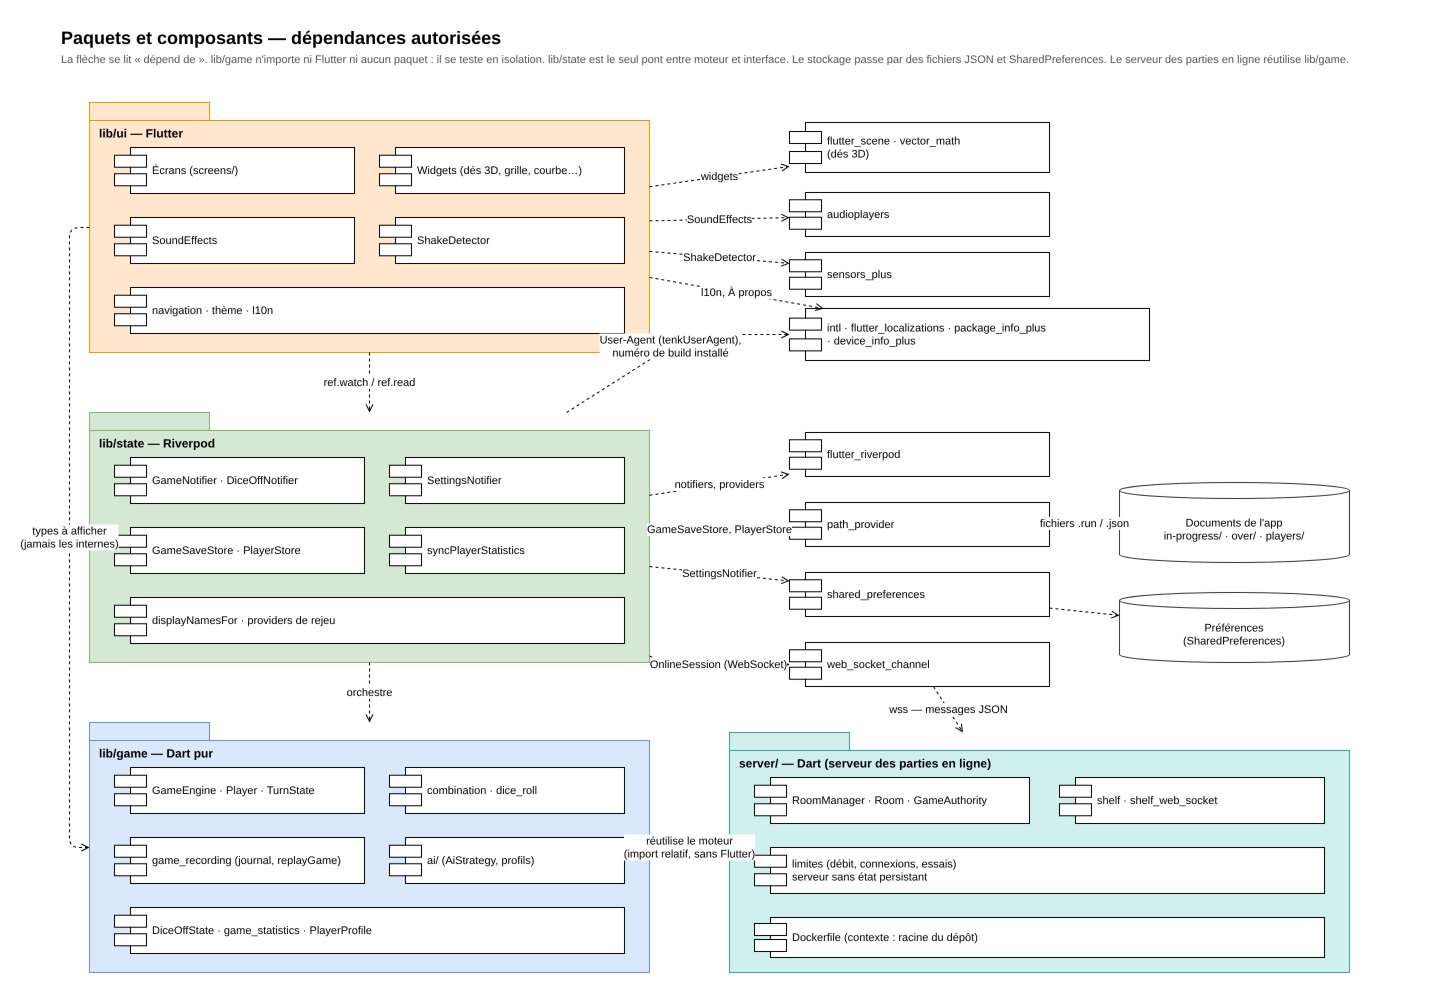

The diagram above was exported from draw.io. Its source (the exported page's mxGraphModel, read from the mxfile embedded in the PNG):
<mxGraphModel dx="1400" dy="900" grid="0" gridSize="10" guides="1" tooltips="1" connect="1" arrows="1" fold="1" page="0" pageScale="1" math="0" shadow="0">
  <root>
    <mxCell id="0" />
    <mxCell id="1" parent="0" />
    <mxCell id="t1" value="Paquets et composants — dépendances autorisées" style="text;html=1;fontSize=18;fontStyle=1;align=left;verticalAlign=top;" vertex="1" parent="1">
      <mxGeometry x="30" y="8" width="1200" height="26" as="geometry" />
    </mxCell>
    <mxCell id="t2" value="La flèche se lit « dépend de ». lib/game n'importe ni Flutter ni aucun paquet : il se teste en isolation. lib/state est le seul pont entre moteur et interface. Le stockage passe par des fichiers JSON et SharedPreferences. Le serveur des parties en ligne réutilise lib/game." style="text;html=1;fontSize=11;fontColor=#555555;align=left;verticalAlign=top;whiteSpace=wrap;" vertex="1" parent="1">
      <mxGeometry x="30" y="34" width="1350" height="32" as="geometry" />
    </mxCell>
    <mxCell id="ui" value="lib/ui — Flutter" style="shape=folder;tabWidth=120;tabHeight=18;tabPosition=left;whiteSpace=wrap;html=1;fontSize=12;fontStyle=1;verticalAlign=top;align=left;spacingLeft=8;spacingTop=18;fillColor=#ffe6cc;strokeColor=#d79b00;" vertex="1" parent="1">
      <mxGeometry x="60" y="90" width="560" height="250" as="geometry" />
    </mxCell>
    <mxCell id="ui1" value="Écrans (screens/)" style="shape=component;align=left;spacingLeft=36;whiteSpace=wrap;html=1;fontSize=11;" vertex="1" parent="1">
      <mxGeometry x="85" y="135" width="240" height="46" as="geometry" />
    </mxCell>
    <mxCell id="ui2" value="Widgets (dés 3D, grille, courbe…)" style="shape=component;align=left;spacingLeft=36;whiteSpace=wrap;html=1;fontSize=11;" vertex="1" parent="1">
      <mxGeometry x="350" y="135" width="245" height="46" as="geometry" />
    </mxCell>
    <mxCell id="ui3" value="SoundEffects" style="shape=component;align=left;spacingLeft=36;whiteSpace=wrap;html=1;fontSize=11;" vertex="1" parent="1">
      <mxGeometry x="85" y="205" width="240" height="46" as="geometry" />
    </mxCell>
    <mxCell id="ui4" value="ShakeDetector" style="shape=component;align=left;spacingLeft=36;whiteSpace=wrap;html=1;fontSize=11;" vertex="1" parent="1">
      <mxGeometry x="350" y="205" width="245" height="46" as="geometry" />
    </mxCell>
    <mxCell id="ui5" value="navigation · thème · l10n" style="shape=component;align=left;spacingLeft=36;whiteSpace=wrap;html=1;fontSize=11;" vertex="1" parent="1">
      <mxGeometry x="85" y="275" width="510" height="46" as="geometry" />
    </mxCell>
    <mxCell id="st" value="lib/state — Riverpod" style="shape=folder;tabWidth=120;tabHeight=18;tabPosition=left;whiteSpace=wrap;html=1;fontSize=12;fontStyle=1;verticalAlign=top;align=left;spacingLeft=8;spacingTop=18;fillColor=#d5e8d4;strokeColor=#82b366;" vertex="1" parent="1">
      <mxGeometry x="60" y="400" width="560" height="250" as="geometry" />
    </mxCell>
    <mxCell id="st1" value="GameNotifier · DiceOffNotifier" style="shape=component;align=left;spacingLeft=36;whiteSpace=wrap;html=1;fontSize=11;" vertex="1" parent="1">
      <mxGeometry x="85" y="445" width="250" height="46" as="geometry" />
    </mxCell>
    <mxCell id="st2" value="SettingsNotifier" style="shape=component;align=left;spacingLeft=36;whiteSpace=wrap;html=1;fontSize=11;" vertex="1" parent="1">
      <mxGeometry x="360" y="445" width="235" height="46" as="geometry" />
    </mxCell>
    <mxCell id="st3" value="GameSaveStore · PlayerStore" style="shape=component;align=left;spacingLeft=36;whiteSpace=wrap;html=1;fontSize=11;" vertex="1" parent="1">
      <mxGeometry x="85" y="515" width="250" height="46" as="geometry" />
    </mxCell>
    <mxCell id="st4" value="syncPlayerStatistics" style="shape=component;align=left;spacingLeft=36;whiteSpace=wrap;html=1;fontSize=11;" vertex="1" parent="1">
      <mxGeometry x="360" y="515" width="235" height="46" as="geometry" />
    </mxCell>
    <mxCell id="st5" value="displayNamesFor · providers de rejeu" style="shape=component;align=left;spacingLeft=36;whiteSpace=wrap;html=1;fontSize=11;" vertex="1" parent="1">
      <mxGeometry x="85" y="585" width="510" height="46" as="geometry" />
    </mxCell>
    <mxCell id="gm" value="lib/game — Dart pur" style="shape=folder;tabWidth=120;tabHeight=18;tabPosition=left;whiteSpace=wrap;html=1;fontSize=12;fontStyle=1;verticalAlign=top;align=left;spacingLeft=8;spacingTop=18;fillColor=#dae8fc;strokeColor=#6c8ebf;" vertex="1" parent="1">
      <mxGeometry x="60" y="710" width="560" height="250" as="geometry" />
    </mxCell>
    <mxCell id="gm1" value="GameEngine · Player · TurnState" style="shape=component;align=left;spacingLeft=36;whiteSpace=wrap;html=1;fontSize=11;" vertex="1" parent="1">
      <mxGeometry x="85" y="755" width="250" height="46" as="geometry" />
    </mxCell>
    <mxCell id="gm2" value="combination · dice_roll" style="shape=component;align=left;spacingLeft=36;whiteSpace=wrap;html=1;fontSize=11;" vertex="1" parent="1">
      <mxGeometry x="360" y="755" width="235" height="46" as="geometry" />
    </mxCell>
    <mxCell id="gm3" value="game_recording (journal, replayGame)" style="shape=component;align=left;spacingLeft=36;whiteSpace=wrap;html=1;fontSize=11;" vertex="1" parent="1">
      <mxGeometry x="85" y="825" width="250" height="46" as="geometry" />
    </mxCell>
    <mxCell id="gm4" value="ai/ (AiStrategy, profils)" style="shape=component;align=left;spacingLeft=36;whiteSpace=wrap;html=1;fontSize=11;" vertex="1" parent="1">
      <mxGeometry x="360" y="825" width="235" height="46" as="geometry" />
    </mxCell>
    <mxCell id="gm5" value="DiceOffState · game_statistics · PlayerProfile" style="shape=component;align=left;spacingLeft=36;whiteSpace=wrap;html=1;fontSize=11;" vertex="1" parent="1">
      <mxGeometry x="85" y="895" width="510" height="46" as="geometry" />
    </mxCell>
    <mxCell id="x1" value="flutter_scene · vector_math&lt;br/&gt;(dés 3D)" style="shape=component;align=left;spacingLeft=36;whiteSpace=wrap;html=1;fontSize=11;" vertex="1" parent="1">
      <mxGeometry x="760" y="110" width="260" height="50" as="geometry" />
    </mxCell>
    <mxCell id="x2" value="audioplayers" style="shape=component;align=left;spacingLeft=36;whiteSpace=wrap;html=1;fontSize=11;" vertex="1" parent="1">
      <mxGeometry x="760" y="180" width="260" height="44" as="geometry" />
    </mxCell>
    <mxCell id="x3" value="sensors_plus" style="shape=component;align=left;spacingLeft=36;whiteSpace=wrap;html=1;fontSize=11;" vertex="1" parent="1">
      <mxGeometry x="760" y="240" width="260" height="44" as="geometry" />
    </mxCell>
    <mxCell id="x4" value="intl · flutter_localizations · package_info_plus&lt;br/&gt;· device_info_plus" style="shape=component;align=left;spacingLeft=36;whiteSpace=wrap;html=1;fontSize=11;" vertex="1" parent="1">
      <mxGeometry x="760" y="296" width="360" height="52" as="geometry" />
    </mxCell>
    <mxCell id="x5" value="flutter_riverpod" style="shape=component;align=left;spacingLeft=36;whiteSpace=wrap;html=1;fontSize=11;" vertex="1" parent="1">
      <mxGeometry x="760" y="420" width="260" height="44" as="geometry" />
    </mxCell>
    <mxCell id="x6" value="path_provider" style="shape=component;align=left;spacingLeft=36;whiteSpace=wrap;html=1;fontSize=11;" vertex="1" parent="1">
      <mxGeometry x="760" y="490" width="260" height="44" as="geometry" />
    </mxCell>
    <mxCell id="x7" value="shared_preferences" style="shape=component;align=left;spacingLeft=36;whiteSpace=wrap;html=1;fontSize=11;" vertex="1" parent="1">
      <mxGeometry x="760" y="560" width="260" height="44" as="geometry" />
    </mxCell>
    <mxCell id="x8" value="web_socket_channel" style="shape=component;align=left;spacingLeft=36;whiteSpace=wrap;html=1;fontSize=11;" vertex="1" parent="1">
      <mxGeometry x="760" y="630" width="260" height="44" as="geometry" />
    </mxCell>
    <mxCell id="db1" value="Documents de l'app&lt;br/&gt;in-progress/ · over/ · players/" style="shape=cylinder3;whiteSpace=wrap;html=1;boundedLbl=1;backgroundOutline=1;size=8;fontSize=11;fillColor=#ffffff;strokeColor=#333333;" vertex="1" parent="1">
      <mxGeometry x="1090" y="470" width="230" height="80" as="geometry" />
    </mxCell>
    <mxCell id="db2" value="Préférences&lt;br/&gt;(SharedPreferences)" style="shape=cylinder3;whiteSpace=wrap;html=1;boundedLbl=1;backgroundOutline=1;size=8;fontSize=11;fillColor=#ffffff;strokeColor=#333333;" vertex="1" parent="1">
      <mxGeometry x="1090" y="580" width="230" height="70" as="geometry" />
    </mxCell>
    <mxCell id="e1" value="ref.watch / ref.read" style="endArrow=open;endFill=0;dashed=1;html=1;fontSize=11;labelBackgroundColor=#ffffff;rounded=1;" edge="1" parent="1" source="ui" target="st">
      <mxGeometry relative="1" as="geometry" />
    </mxCell>
    <mxCell id="e2" value="types à afficher&lt;br/&gt;(jamais les internes)" style="endArrow=open;endFill=0;dashed=1;html=1;fontSize=11;labelBackgroundColor=#ffffff;rounded=1;" edge="1" parent="1" source="ui" target="gm">
      <mxGeometry relative="1" as="geometry">
        <Array as="points">
          <mxPoint x="40" y="215" />
          <mxPoint x="40" y="835" />
        </Array>
      </mxGeometry>
    </mxCell>
    <mxCell id="e3" value="orchestre" style="endArrow=open;endFill=0;dashed=1;html=1;fontSize=11;labelBackgroundColor=#ffffff;rounded=1;" edge="1" parent="1" source="st" target="gm">
      <mxGeometry relative="1" as="geometry" />
    </mxCell>
    <mxCell id="e4" value="widgets" style="endArrow=open;endFill=0;dashed=1;html=1;fontSize=11;labelBackgroundColor=#ffffff;rounded=1;" edge="1" parent="1" source="ui" target="x1">
      <mxGeometry relative="1" as="geometry" />
    </mxCell>
    <mxCell id="e5" value="SoundEffects" style="endArrow=open;endFill=0;dashed=1;html=1;fontSize=11;labelBackgroundColor=#ffffff;rounded=1;" edge="1" parent="1" source="ui" target="x2">
      <mxGeometry relative="1" as="geometry" />
    </mxCell>
    <mxCell id="e6" value="ShakeDetector" style="endArrow=open;endFill=0;dashed=1;html=1;fontSize=11;labelBackgroundColor=#ffffff;rounded=1;" edge="1" parent="1" source="ui" target="x3">
      <mxGeometry relative="1" as="geometry" />
    </mxCell>
    <mxCell id="e7" value="l10n, À propos" style="endArrow=open;endFill=0;dashed=1;html=1;fontSize=11;labelBackgroundColor=#ffffff;rounded=1;" edge="1" parent="1" source="ui" target="x4">
      <mxGeometry relative="1" as="geometry" />
    </mxCell>
    <mxCell id="e8" value="notifiers, providers" style="endArrow=open;endFill=0;dashed=1;html=1;fontSize=11;labelBackgroundColor=#ffffff;rounded=1;" edge="1" parent="1" source="st" target="x5">
      <mxGeometry relative="1" as="geometry" />
    </mxCell>
    <mxCell id="e16" value="User-Agent (tenkUserAgent),&lt;br/&gt;numéro de build installé" style="endArrow=open;endFill=0;dashed=1;html=1;fontSize=11;labelBackgroundColor=#ffffff;rounded=1;" edge="1" parent="1" source="st" target="x4">
      <mxGeometry relative="1" as="geometry">
        <Array as="points">
          <mxPoint x="660" y="322" />
        </Array>
      </mxGeometry>
    </mxCell>
    <mxCell id="e9" value="GameSaveStore, PlayerStore" style="endArrow=open;endFill=0;dashed=1;html=1;fontSize=11;labelBackgroundColor=#ffffff;rounded=1;" edge="1" parent="1" source="st" target="x6">
      <mxGeometry relative="1" as="geometry" />
    </mxCell>
    <mxCell id="e10" value="SettingsNotifier" style="endArrow=open;endFill=0;dashed=1;html=1;fontSize=11;labelBackgroundColor=#ffffff;rounded=1;" edge="1" parent="1" source="st" target="x7">
      <mxGeometry relative="1" as="geometry" />
    </mxCell>
    <mxCell id="e11" value="OnlineSession (WebSocket)" style="endArrow=open;endFill=0;dashed=1;html=1;fontSize=11;labelBackgroundColor=#ffffff;rounded=1;" edge="1" parent="1" source="st" target="x8">
      <mxGeometry relative="1" as="geometry">
        <Array as="points">
          <mxPoint x="640" y="652" />
        </Array>
      </mxGeometry>
    </mxCell>
    <mxCell id="sv" value="server/ — Dart (serveur des parties en ligne)" style="shape=folder;tabWidth=120;tabHeight=18;tabPosition=left;whiteSpace=wrap;html=1;fontSize=12;fontStyle=1;verticalAlign=top;align=left;spacingLeft=8;spacingTop=18;fillColor=#d0f0ee;strokeColor=#3a9d97;" vertex="1" parent="1">
      <mxGeometry x="700" y="720" width="620" height="240" as="geometry" />
    </mxCell>
    <mxCell id="sv1" value="RoomManager · Room · GameAuthority" style="shape=component;align=left;spacingLeft=36;whiteSpace=wrap;html=1;fontSize=11;" vertex="1" parent="1">
      <mxGeometry x="725" y="765" width="275" height="46" as="geometry" />
    </mxCell>
    <mxCell id="sv2" value="shelf · shelf_web_socket" style="shape=component;align=left;spacingLeft=36;whiteSpace=wrap;html=1;fontSize=11;" vertex="1" parent="1">
      <mxGeometry x="1030" y="765" width="265" height="46" as="geometry" />
    </mxCell>
    <mxCell id="sv3" value="limites (débit, connexions, essais)&lt;br/&gt;serveur sans état persistant" style="shape=component;align=left;spacingLeft=36;whiteSpace=wrap;html=1;fontSize=11;" vertex="1" parent="1">
      <mxGeometry x="725" y="835" width="570" height="46" as="geometry" />
    </mxCell>
    <mxCell id="sv4" value="Dockerfile (contexte : racine du dépôt)" style="shape=component;align=left;spacingLeft=36;whiteSpace=wrap;html=1;fontSize=11;" vertex="1" parent="1">
      <mxGeometry x="725" y="905" width="570" height="40" as="geometry" />
    </mxCell>
    <mxCell id="e12" value="réutilise le moteur&lt;br/&gt;(import relatif, sans Flutter)" style="endArrow=open;endFill=0;dashed=1;html=1;fontSize=11;labelBackgroundColor=#ffffff;rounded=1;" edge="1" parent="1" source="sv" target="gm">
      <mxGeometry relative="1" as="geometry">
        <Array as="points">
          <mxPoint x="660" y="835" />
        </Array>
      </mxGeometry>
    </mxCell>
    <mxCell id="e13" value="wss — messages JSON" style="endArrow=open;endFill=0;dashed=1;html=1;fontSize=11;labelBackgroundColor=#ffffff;rounded=1;" edge="1" parent="1" source="x8" target="sv">
      <mxGeometry relative="1" as="geometry" />
    </mxCell>
    <mxCell id="e14" value="fichiers .run / .json" style="endArrow=open;endFill=0;dashed=1;html=1;fontSize=11;labelBackgroundColor=#ffffff;rounded=1;" edge="1" parent="1" source="x6" target="db1">
      <mxGeometry relative="1" as="geometry" />
    </mxCell>
    <mxCell id="e15" value="" style="endArrow=open;endFill=0;dashed=1;html=1;fontSize=11;labelBackgroundColor=#ffffff;rounded=1;" edge="1" parent="1" source="x7" target="db2">
      <mxGeometry relative="1" as="geometry" />
    </mxCell>
  </root>
</mxGraphModel>